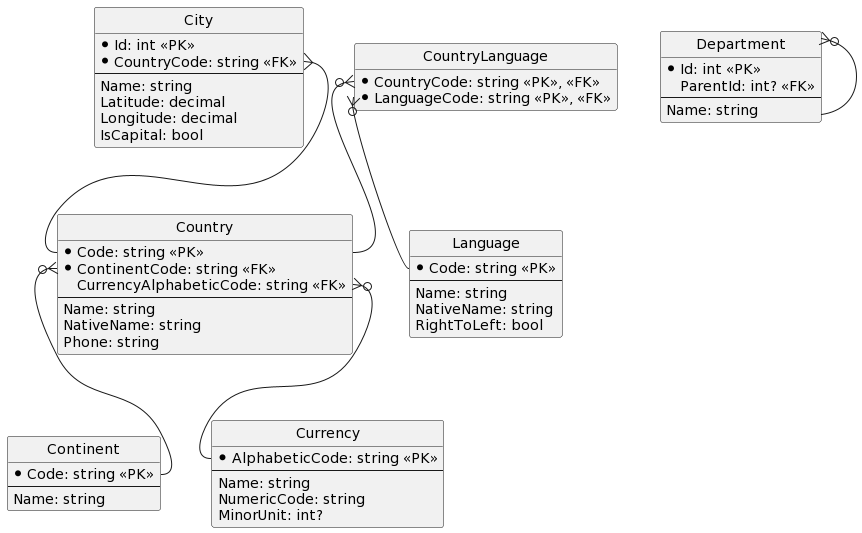

The diagram above was rendered by PlantUML. Its source (embedded in the PNG):
@startuml
hide circle
hide methods

entity Continent {
  * Code: string <<PK>>
  ---
    Name: string
}

entity Language {
  * Code: string <<PK>>
  ---
    Name: string
    NativeName: string
    RightToLeft: bool
}

entity Currency {
  * AlphabeticCode: string <<PK>>
  ---
  Name: string
  NumericCode: string
  MinorUnit: int?
}

entity Country {
  * Code: string <<PK>>
  * ContinentCode: string <<FK>>
    CurrencyAlphabeticCode: string <<FK>>
  ---
  Name: string
  NativeName: string
  Phone: string
}

entity City {
  * Id: int <<PK>>
  * CountryCode: string <<FK>>
  ---
  Name: string
  Latitude: decimal
  Longitude: decimal
  IsCapital: bool
}

entity CountryLanguage {
  * CountryCode: string <<PK>>, <<FK>>
  * LanguageCode: string <<PK>>, <<FK>>
}

entity Department {
  * Id: int <<PK>>
    ParentId: int? <<FK>>
  ---
    Name: string
}

Department }o-- Department
Country::ContinentCode }o-- Continent::Code
Country::CurrencyAlphabeticCode }o-- Currency::AlphabeticCode
City::CountryCode }-- Country::Code
CountryLanguage::CountryCode }o-- Country::Code
CountryLanguage::LanguageCode }o-- Language::Code
@enduml